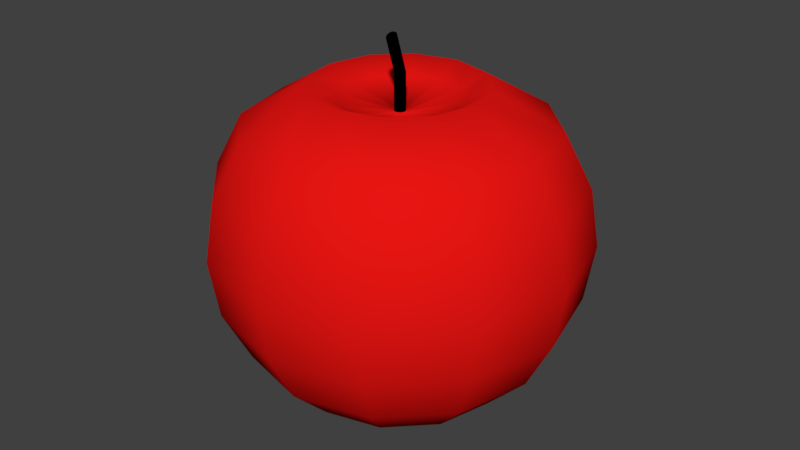 # Source: demApplesRed.blend  (saved by Blender 2.78.0; exported with 4.5.12 LTS)
import bpy
from mathutils import Matrix  # noqa: F401  (used for matrix-valued properties, if any)

bpy.ops.wm.read_factory_settings(use_empty=True)
scene = bpy.context.scene
scene.name = 'Scene'

# ---- collections
col_collection_1 = bpy.data.collections.new('Collection 1'); scene.collection.children.link(col_collection_1)

# ---- materials (node trees are filled in below, after node groups)
mat_material_001 = bpy.data.materials.new('Material.001')
mat_material_001.alpha_threshold = 0.0
mat_material_001.use_transparent_shadow = False
mat_material_001.diffuse_color = (0.8, 0.007711, 0.006263, 1.0)
mat_material_001.roughness = 0.5
mat_material_002 = bpy.data.materials.new('Material.002')
mat_material_002.alpha_threshold = 0.0
mat_material_002.use_transparent_shadow = False
mat_material_002.diffuse_color = (0.0, 0.0, 0.0, 1.0)
mat_material_002.roughness = 0.5

# ---- material node trees

# ---- world
world_world = bpy.data.worlds.new('World'); scene.world = world_world
world_world.color = (0.05088, 0.05088, 0.05088)
world_world.use_sun_shadow = False
world_world.sun_shadow_jitter_overblur = 0.0
world_world.cycles.sampling_method = 'MANUAL'

# ---- meshes
me_sphere = bpy.data.meshes.new('Sphere')
me_sphere.from_pydata([(-1.758, -1.908, -6.934), (-1.758, -5.431, -8.097), (-1.758, -8.398, -6.346), (-1.882, -1.874, -6.934), (-3.643, -4.926, -8.097), (-5.127, -7.495, -6.346), (-5.718, -8.52, -4.025), (-5.922, -8.873, -1.451), (-5.718, -8.52, 1.122), (-5.127, -7.495, 3.444), (-4.206, -5.9, 5.286), (-3.045, -3.889, 6.469), (-1.972, -1.784, -6.934), (-5.024, -3.546, -8.097), (-7.593, -5.029, -6.346), (-8.617, -5.621, -4.025), (-8.97, -5.825, -1.451), (-8.617, -5.621, 1.122), (-7.593, -5.029, 3.444), (-5.997, -4.108, 5.286), (-3.987, -2.947, 6.469), (-2.005, -1.661, -6.934), (-5.529, -1.661, -8.097), (-8.496, -1.661, -6.346), (-9.678, -1.661, -4.025), (-10.09, -1.661, -1.451), (-9.678, -1.661, 1.122), (-8.496, -1.661, 3.444), (-6.653, -1.661, 5.286), (-4.332, -1.661, 6.469), (-1.972, -1.537, -6.934), (-5.024, 0.2245, -8.097), (-7.593, 1.708, -6.346), (-8.617, 2.299, -4.025), (-8.97, 2.503, -1.451), (-8.617, 2.299, 1.122), (-7.593, 1.708, 3.444), (-5.997, 0.7868, 5.286), (-3.987, -0.374, 6.469), (-1.882, -1.447, -6.934), (-3.643, 1.605, -8.097), (-5.127, 4.174, -6.346), (-5.718, 5.198, -4.025), (-5.922, 5.551, -1.451), (-5.718, 5.198, 1.122), (-5.127, 4.174, 3.444), (-4.206, 2.578, 5.286), (-3.045, 0.568, 6.469), (-1.758, -1.414, -6.934), (-1.758, 2.11, -8.097), (-1.758, 5.077, -6.346), (-1.758, 6.259, -4.025), (-1.758, 6.667, -1.451), (-1.758, 6.259, 1.122), (-1.758, 5.077, 3.444), (-1.758, 3.234, 5.286), (-1.758, 0.9127, 6.469), (-1.635, -1.447, -6.934), (0.1269, 1.605, -8.097), (1.61, 4.174, -6.346), (2.202, 5.198, -4.025), (2.406, 5.551, -1.451), (2.202, 5.198, 1.122), (1.61, 4.174, 3.444), (0.6892, 2.578, 5.286), (-0.4716, 0.568, 6.469), (-1.758, -1.908, -8.578), (-1.545, -1.537, -6.934), (1.507, 0.2245, -8.097), (4.076, 1.708, -6.346), (5.101, 2.299, -4.025), (5.454, 2.503, -1.451), (5.101, 2.299, 1.122), (4.076, 1.708, 3.444), (2.481, 0.7868, 5.286), (0.4703, -0.374, 6.469), (-1.758, -1.661, 6.877), (-1.511, -1.661, -6.934), (2.012, -1.661, -8.097), (4.979, -1.661, -6.346), (6.162, -1.661, -4.025), (6.569, -1.661, -1.451), (6.162, -1.661, 1.122), (4.979, -1.661, 3.444), (3.137, -1.661, 5.286), (0.8151, -1.661, 6.469), (-1.545, -1.784, -6.934), (1.507, -3.546, -8.097), (4.076, -5.029, -6.346), (5.101, -5.621, -4.025), (5.454, -5.825, -1.451), (5.101, -5.621, 1.122), (4.076, -5.029, 3.444), (2.481, -4.108, 5.286), (0.4703, -2.947, 6.469), (-1.635, -1.874, -6.934), (0.1269, -4.926, -8.097), (1.61, -7.495, -6.346), (2.202, -8.52, -4.025), (2.406, -8.873, -1.451), (2.202, -8.52, 1.122), (1.61, -7.495, 3.444), (0.6892, -5.9, 5.286), (-0.4716, -3.889, 6.469), (-1.758, -9.581, -4.025), (-1.758, -9.988, -1.451), (-1.758, -9.581, 1.122), (-1.758, -8.398, 3.444), (-1.758, -6.556, 5.286), (-1.758, -4.234, 6.469), (-1.758, -4.3, -7.515), (-3.078, -3.946, -7.515), (-4.044, -2.98, -7.515), (-4.397, -1.661, -7.515), (-4.044, -0.3412, -7.515), (-3.078, 0.6248, -7.515), (-1.758, 0.9783, -7.515), (-0.4388, 0.6248, -7.515), (0.5271, -0.3412, -7.515), (0.8807, -1.661, -7.515), (0.5271, -2.98, -7.515), (-0.4388, -3.946, -7.515), (-1.758, -1.346, -10.3), (-1.882, -1.32, -10.28), (-1.972, -1.247, -10.23), (-2.005, -1.147, -10.16), (-1.972, -1.048, -10.08), (-1.882, -0.9753, -10.03), (-1.758, -0.9487, -10.01), (-1.635, -0.9753, -10.03), (-1.758, -1.098, -10.22), (-1.545, -1.048, -10.08), (-1.511, -1.147, -10.16), (-1.545, -1.247, -10.23), (-1.635, -1.32, -10.28), (-1.635, -1.447, -8.578), (-2.005, -1.661, -8.578), (-1.635, -1.874, -8.578), (-1.758, -1.414, -8.578), (-1.882, -1.447, -8.578), (-1.972, -1.537, -8.578), (-1.545, -1.784, -8.578), (-1.511, -1.661, -8.578), (-1.545, -1.537, -8.578), (-1.972, -1.784, -8.578), (-1.882, -1.874, -8.578)], [], [(2, 1, 4, 5), (76, 109, 11), (107, 106, 8, 9), (104, 2, 5, 6), (145, 66, 122, 123), (108, 107, 9, 10), (105, 104, 6, 7), (110, 0, 3, 111), (109, 108, 10, 11), (106, 105, 7, 8), (76, 11, 20), (9, 8, 17, 18), (6, 5, 14, 15), (143, 135, 129, 131), (10, 9, 18, 19), (7, 6, 15, 16), (111, 3, 12, 112), (11, 10, 19, 20), (8, 7, 16, 17), (5, 4, 13, 14), (17, 16, 25, 26), (14, 13, 22, 23), (76, 20, 29), (18, 17, 26, 27), (15, 14, 23, 24), (140, 136, 125, 126), (19, 18, 27, 28), (16, 15, 24, 25), (112, 12, 21, 113), (20, 19, 28, 29), (113, 21, 30, 114), (29, 28, 37, 38), (26, 25, 34, 35), (23, 22, 31, 32), (76, 29, 38), (27, 26, 35, 36), (24, 23, 32, 33), (66, 137, 134, 122), (28, 27, 36, 37), (25, 24, 33, 34), (34, 33, 42, 43), (114, 30, 39, 115), (38, 37, 46, 47), (35, 34, 43, 44), (32, 31, 40, 41), (76, 38, 47), (36, 35, 44, 45), (33, 32, 41, 42), (135, 138, 128, 129), (37, 36, 45, 46), (136, 144, 124, 125), (46, 45, 54, 55), (43, 42, 51, 52), (115, 39, 48, 116), (47, 46, 55, 56), (44, 43, 52, 53), (41, 40, 49, 50), (76, 47, 56), (45, 44, 53, 54), (42, 41, 50, 51), (54, 53, 62, 63), (51, 50, 59, 60), (137, 141, 133, 134), (55, 54, 63, 64), (52, 51, 60, 61), (116, 48, 57, 117), (56, 55, 64, 65), (53, 52, 61, 62), (50, 49, 58, 59), (76, 56, 65), (59, 58, 68, 69), (76, 65, 75), (63, 62, 72, 73), (60, 59, 69, 70), (138, 139, 127, 128), (64, 63, 73, 74), (61, 60, 70, 71), (117, 57, 67, 118), (65, 64, 74, 75), (62, 61, 71, 72), (72, 71, 81, 82), (69, 68, 78, 79), (76, 75, 85), (73, 72, 82, 83), (70, 69, 79, 80), (139, 140, 126, 127), (74, 73, 83, 84), (71, 70, 80, 81), (118, 67, 77, 119), (75, 74, 84, 85), (119, 77, 86, 120), (85, 84, 93, 94), (82, 81, 90, 91), (79, 78, 87, 88), (76, 85, 94), (83, 82, 91, 92), (80, 79, 88, 89), (141, 142, 132, 133), (84, 83, 92, 93), (81, 80, 89, 90), (93, 92, 101, 102), (90, 89, 98, 99), (120, 86, 95, 121), (94, 93, 102, 103), (91, 90, 99, 100), (88, 87, 96, 97), (76, 94, 103), (92, 91, 100, 101), (89, 88, 97, 98), (142, 143, 131, 132), (98, 97, 2, 104), (144, 145, 123, 124), (102, 101, 107, 108), (99, 98, 104, 105), (121, 95, 0, 110), (103, 102, 108, 109), (100, 99, 105, 106), (97, 96, 1, 2), (76, 103, 109), (101, 100, 106, 107), (96, 121, 110, 1), (87, 120, 121, 96), (78, 119, 120, 87), (68, 118, 119, 78), (58, 117, 118, 68), (49, 116, 117, 58), (40, 115, 116, 49), (31, 114, 115, 40), (22, 113, 114, 31), (13, 112, 113, 22), (4, 111, 112, 13), (1, 110, 111, 4), (122, 130, 123), (123, 130, 124), (124, 130, 125), (125, 130, 126), (126, 130, 127), (127, 130, 128), (128, 130, 129), (129, 130, 131), (131, 130, 132), (132, 130, 133), (133, 130, 134), (134, 130, 122), (12, 3, 145, 144), (77, 67, 143, 142), (86, 77, 142, 141), (39, 30, 140, 139), (48, 39, 139, 138), (95, 86, 141, 137), (21, 12, 144, 136), (57, 48, 138, 135), (0, 95, 137, 66), (30, 21, 136, 140), (67, 57, 135, 143), (3, 0, 66, 145)])
me_sphere.polygons.foreach_set('use_smooth', [True] * 156)
me_sphere.polygons.foreach_set('material_index', [0, 0, 0, 0, 1, 0, 0, 0, 0, 0, 0, 0, 0, 1, 0, 0, 0, 0, 0, 0, 0, 0, 0, 0, 0, 1, 0, 0, 0, 0, 0, 0, 0, 0, 0, 0, 0, 1, 0, 0, 0, 0, 0, 0, 0, 0, 0, 0, 1, 0, 1, 0, 0, 0, 0, 0, 0, 0, 0, 0, 0, 0, 1, 0, 0, 0, 0, 0, 0, 0, 0, 0, 0, 0, 1, 0, 0, 0, 0, 0, 0, 0, 0, 0, 0, 1, 0, 0, 0, 0, 0, 0, 0, 0, 0, 0, 0, 1, 0, 0, 0, 0, 0, 0, 0, 0, 0, 0, 0, 1, 0, 1, 0, 0, 0, 0, 0, 0, 0, 0, 0, 0, 0, 0, 0, 0, 0, 0, 0, 0, 0, 0, 1, 1, 1, 1, 1, 1, 1, 1, 1, 1, 1, 1, 1, 1, 1, 1, 1, 1, 1, 1, 1, 1, 1, 1])
_uv = me_sphere.uv_layers.new(name='UVMap')
_uv.uv.foreach_set('vector', [0.1043, 0.001001, 0.001001, 0.001001, 0.001001, 0.1043, 0.1043, 0.1043, 0.2125, 0.999, 0.3148, 0.999, 0.3148, 0.9494, 0.1043, 0.1063, 0.001001, 0.1063, 0.001001, 0.2095, 0.1043, 0.2095, 0.2095, 0.001001, 0.1063, 0.001001, 0.1063, 0.1043, 0.2095, 0.1043, 0.8806, 0.6326, 0.876, 0.6326, 0.876, 0.6832, 0.8806, 0.6832, 0.2095, 0.1063, 0.1063, 0.1063, 0.1063, 0.2095, 0.2095, 0.2095, 0.1043, 0.2115, 0.001001, 0.2115, 0.001001, 0.3148, 0.1043, 0.3148, 0.4727, 0.2622, 0.4727, 0.2115, 0.4484, 0.2115, 0.4484, 0.2622, 0.9464, 0.9464, 0.9464, 0.8431, 0.8957, 0.8431, 0.8957, 0.9464, 0.3148, 0.1063, 0.2115, 0.1063, 0.2115, 0.2095, 0.3148, 0.2095, 0.3178, 0.999, 0.4201, 0.9494, 0.4201, 0.999, 0.2095, 0.2115, 0.1063, 0.2115, 0.1063, 0.3148, 0.2095, 0.3148, 0.3148, 0.2115, 0.2115, 0.2115, 0.2115, 0.3148, 0.3148, 0.3148, 0.874, 0.6326, 0.8694, 0.6326, 0.8694, 0.6832, 0.874, 0.6832, 0.1043, 0.3168, 0.001001, 0.3168, 0.001001, 0.4201, 0.1043, 0.4201, 0.4201, 0.001001, 0.3168, 0.001001, 0.3168, 0.1043, 0.4201, 0.1043, 0.4464, 0.2622, 0.4464, 0.2115, 0.4221, 0.2115, 0.4221, 0.2622, 0.001001, 0.999, 0.1043, 0.999, 0.1043, 0.9484, 0.001001, 0.9484, 0.4201, 0.1063, 0.3168, 0.1063, 0.3168, 0.2095, 0.4201, 0.2095, 0.3148, 0.3168, 0.2115, 0.3168, 0.2115, 0.4201, 0.3148, 0.4201, 0.4201, 0.2115, 0.3168, 0.2115, 0.3168, 0.3148, 0.4201, 0.3148, 0.4201, 0.3168, 0.3168, 0.3168, 0.3168, 0.4201, 0.4201, 0.4201, 0.4191, 0.9484, 0.3168, 0.9484, 0.3168, 0.998, 0.1043, 0.4221, 0.001001, 0.4221, 0.001001, 0.5253, 0.1043, 0.5253, 0.5253, 0.001001, 0.4221, 0.001001, 0.4221, 0.1043, 0.5253, 0.1043, 0.8937, 0.6326, 0.8892, 0.6326, 0.8892, 0.6832, 0.8937, 0.6832, 0.5253, 0.1063, 0.4221, 0.1063, 0.4221, 0.2095, 0.5253, 0.2095, 0.2095, 0.4221, 0.1063, 0.4221, 0.1063, 0.5253, 0.2095, 0.5253, 0.5253, 0.2622, 0.5253, 0.2115, 0.501, 0.2115, 0.501, 0.2622, 0.999, 0.1043, 0.999, 0.001001, 0.9484, 0.001001, 0.9484, 0.1043, 0.499, 0.2622, 0.499, 0.2115, 0.4747, 0.2115, 0.4747, 0.2622, 0.4221, 0.999, 0.5253, 0.999, 0.5253, 0.9484, 0.4221, 0.9484, 0.5253, 0.3168, 0.4221, 0.3168, 0.4221, 0.4201, 0.5253, 0.4201, 0.4201, 0.4221, 0.3168, 0.4221, 0.3168, 0.5253, 0.4201, 0.5253, 0.999, 0.3178, 0.9494, 0.4201, 0.999, 0.4201, 0.5253, 0.4221, 0.4221, 0.4221, 0.4221, 0.5253, 0.5253, 0.5253, 0.6306, 0.001001, 0.5273, 0.001001, 0.5273, 0.1043, 0.6306, 0.1043, 0.8872, 0.6326, 0.8826, 0.6326, 0.8826, 0.6832, 0.8872, 0.6832, 0.1043, 0.5273, 0.001001, 0.5273, 0.001001, 0.6306, 0.1043, 0.6306, 0.6306, 0.1063, 0.5273, 0.1063, 0.5273, 0.2095, 0.6306, 0.2095, 0.2095, 0.5273, 0.1063, 0.5273, 0.1063, 0.6306, 0.2095, 0.6306, 0.4727, 0.3148, 0.4727, 0.2642, 0.4484, 0.2642, 0.4484, 0.3148, 0.8937, 0.9464, 0.8937, 0.8431, 0.8431, 0.8431, 0.8431, 0.9464, 0.6306, 0.2115, 0.5273, 0.2115, 0.5273, 0.3148, 0.6306, 0.3148, 0.4201, 0.5273, 0.3168, 0.5273, 0.3168, 0.6306, 0.4201, 0.6306, 0.9484, 0.4191, 0.998, 0.3168, 0.9484, 0.3168, 0.6306, 0.3168, 0.5273, 0.3168, 0.5273, 0.4201, 0.6306, 0.4201, 0.5253, 0.5273, 0.4221, 0.5273, 0.4221, 0.6306, 0.5253, 0.6306, 0.8543, 0.6326, 0.8497, 0.6326, 0.8497, 0.6832, 0.8543, 0.6832, 0.6306, 0.4221, 0.5273, 0.4221, 0.5273, 0.5253, 0.6306, 0.5253, 0.8477, 0.6326, 0.8431, 0.6326, 0.8431, 0.6832, 0.8477, 0.6832, 0.6306, 0.5273, 0.5273, 0.5273, 0.5273, 0.6306, 0.6306, 0.6306, 0.7358, 0.001001, 0.6326, 0.001001, 0.6326, 0.1043, 0.7358, 0.1043, 0.4464, 0.3148, 0.4464, 0.2642, 0.4221, 0.2642, 0.4221, 0.3148, 0.7378, 0.9464, 0.8411, 0.9464, 0.8411, 0.8957, 0.7378, 0.8957, 0.7358, 0.1063, 0.6326, 0.1063, 0.6326, 0.2095, 0.7358, 0.2095, 0.2095, 0.6326, 0.1063, 0.6326, 0.1063, 0.7358, 0.2095, 0.7358, 0.999, 0.1073, 0.9494, 0.2095, 0.999, 0.2095, 0.3148, 0.6326, 0.2115, 0.6326, 0.2115, 0.7358, 0.3148, 0.7358, 0.7358, 0.2115, 0.6326, 0.2115, 0.6326, 0.3148, 0.7358, 0.3148, 0.7358, 0.3168, 0.6326, 0.3168, 0.6326, 0.4201, 0.7358, 0.4201, 0.4201, 0.6326, 0.3168, 0.6326, 0.3168, 0.7358, 0.4201, 0.7358, 0.8674, 0.6326, 0.8628, 0.6326, 0.8628, 0.6832, 0.8674, 0.6832, 0.7358, 0.4221, 0.6326, 0.4221, 0.6326, 0.5253, 0.7358, 0.5253, 0.5253, 0.6326, 0.4221, 0.6326, 0.4221, 0.7358, 0.5253, 0.7358, 0.5253, 0.3148, 0.5253, 0.2642, 0.501, 0.2642, 0.501, 0.3148, 0.9464, 0.8411, 0.9464, 0.7378, 0.8957, 0.7378, 0.8957, 0.8411, 0.6306, 0.6326, 0.5273, 0.6326, 0.5273, 0.7358, 0.6306, 0.7358, 0.7358, 0.6326, 0.6326, 0.6326, 0.6326, 0.7358, 0.7358, 0.7358, 0.999, 0.2125, 0.9494, 0.3148, 0.999, 0.3148, 0.8411, 0.001001, 0.7378, 0.001001, 0.7378, 0.1043, 0.8411, 0.1043, 0.3138, 0.9484, 0.2115, 0.998, 0.2115, 0.9484, 0.1043, 0.7378, 0.001001, 0.7378, 0.001001, 0.8411, 0.1043, 0.8411, 0.8411, 0.1063, 0.7378, 0.1063, 0.7378, 0.2095, 0.8411, 0.2095, 0.8608, 0.6326, 0.8563, 0.6326, 0.8563, 0.6832, 0.8608, 0.6832, 0.2095, 0.7378, 0.1063, 0.7378, 0.1063, 0.8411, 0.2095, 0.8411, 0.8411, 0.2115, 0.7378, 0.2115, 0.7378, 0.3148, 0.8411, 0.3148, 0.499, 0.3148, 0.499, 0.2642, 0.4747, 0.2642, 0.4747, 0.3148, 0.7378, 0.8937, 0.8411, 0.8937, 0.8411, 0.8431, 0.7378, 0.8431, 0.4201, 0.7378, 0.3168, 0.7378, 0.3168, 0.8411, 0.4201, 0.8411, 0.8411, 0.3168, 0.7378, 0.3168, 0.7378, 0.4201, 0.8411, 0.4201, 0.8411, 0.4221, 0.7378, 0.4221, 0.7378, 0.5253, 0.8411, 0.5253, 0.1073, 0.999, 0.2095, 0.999, 0.2095, 0.9494, 0.5253, 0.7378, 0.4221, 0.7378, 0.4221, 0.8411, 0.5253, 0.8411, 0.6306, 0.7378, 0.5273, 0.7378, 0.5273, 0.8411, 0.6306, 0.8411, 0.9332, 0.6326, 0.9286, 0.6326, 0.9286, 0.6832, 0.9332, 0.6832, 0.8411, 0.5273, 0.7378, 0.5273, 0.7378, 0.6306, 0.8411, 0.6306, 0.7358, 0.7378, 0.6326, 0.7378, 0.6326, 0.8411, 0.7358, 0.8411, 0.2622, 0.4727, 0.2622, 0.4221, 0.2378, 0.4221, 0.2378, 0.4727, 0.8937, 0.8411, 0.8937, 0.7378, 0.8431, 0.7378, 0.8431, 0.8411, 0.2358, 0.4727, 0.2358, 0.4221, 0.2115, 0.4221, 0.2115, 0.4727, 0.6326, 0.8937, 0.7358, 0.8937, 0.7358, 0.8431, 0.6326, 0.8431, 0.9464, 0.001001, 0.8431, 0.001001, 0.8431, 0.1043, 0.9464, 0.1043, 0.1043, 0.8431, 0.001001, 0.8431, 0.001001, 0.9464, 0.1043, 0.9464, 0.9484, 0.3138, 0.998, 0.2115, 0.9484, 0.2115, 0.9464, 0.1063, 0.8431, 0.1063, 0.8431, 0.2095, 0.9464, 0.2095, 0.2095, 0.8431, 0.1063, 0.8431, 0.1063, 0.9464, 0.2095, 0.9464, 0.9266, 0.6326, 0.9221, 0.6326, 0.9221, 0.6832, 0.9266, 0.6832, 0.9464, 0.2115, 0.8431, 0.2115, 0.8431, 0.3148, 0.9464, 0.3148, 0.3148, 0.8431, 0.2115, 0.8431, 0.2115, 0.9464, 0.3148, 0.9464, 0.9464, 0.3168, 0.8431, 0.3168, 0.8431, 0.4201, 0.9464, 0.4201, 0.4201, 0.8431, 0.3168, 0.8431, 0.3168, 0.9464, 0.4201, 0.9464, 0.3148, 0.4727, 0.3148, 0.4221, 0.2905, 0.4221, 0.2905, 0.4727, 0.999, 0.5253, 0.999, 0.4221, 0.9484, 0.4221, 0.9484, 0.5253, 0.9464, 0.4221, 0.8431, 0.4221, 0.8431, 0.5253, 0.9464, 0.5253, 0.9464, 0.5273, 0.8431, 0.5273, 0.8431, 0.6306, 0.9464, 0.6306, 0.2085, 0.9484, 0.1063, 0.9484, 0.1063, 0.998, 0.6306, 0.8431, 0.5273, 0.8431, 0.5273, 0.9464, 0.6306, 0.9464, 0.5253, 0.8431, 0.4221, 0.8431, 0.4221, 0.9464, 0.5253, 0.9464, 0.9464, 0.6326, 0.9418, 0.6326, 0.9418, 0.6832, 0.9464, 0.6832, 0.8411, 0.7378, 0.7378, 0.7378, 0.7378, 0.8411, 0.8411, 0.8411, 0.9398, 0.6326, 0.9352, 0.6326, 0.9352, 0.6832, 0.9398, 0.6832, 0.8411, 0.6326, 0.7378, 0.6326, 0.7378, 0.7358, 0.8411, 0.7358, 0.3148, 0.7378, 0.2115, 0.7378, 0.2115, 0.8411, 0.3148, 0.8411, 0.2885, 0.4727, 0.2885, 0.4221, 0.2642, 0.4221, 0.2642, 0.4727, 0.6326, 0.9464, 0.7358, 0.9464, 0.7358, 0.8957, 0.6326, 0.8957, 0.7358, 0.5273, 0.6326, 0.5273, 0.6326, 0.6306, 0.7358, 0.6306, 0.1043, 0.6326, 0.001001, 0.6326, 0.001001, 0.7358, 0.1043, 0.7358, 0.9484, 0.2085, 0.998, 0.1063, 0.9484, 0.1063, 0.3148, 0.5273, 0.2115, 0.5273, 0.2115, 0.6306, 0.3148, 0.6306, 0.5779, 0.9484, 0.5273, 0.9484, 0.5273, 0.999, 0.5779, 0.999, 0.9464, 0.6852, 0.8957, 0.6852, 0.8957, 0.7358, 0.9464, 0.7358, 0.3148, 0.05363, 0.2642, 0.05363, 0.2642, 0.1043, 0.3148, 0.1043, 0.2622, 0.05363, 0.2115, 0.05363, 0.2115, 0.1043, 0.2622, 0.1043, 0.3148, 0.001001, 0.2642, 0.001001, 0.2642, 0.05163, 0.3148, 0.05163, 0.2622, 0.001001, 0.2115, 0.001001, 0.2115, 0.05163, 0.2622, 0.05163, 0.2095, 0.3694, 0.1589, 0.3694, 0.1589, 0.4201, 0.2095, 0.4201, 0.1569, 0.3694, 0.1063, 0.3694, 0.1063, 0.4201, 0.1569, 0.4201, 0.2095, 0.3168, 0.1589, 0.3168, 0.1589, 0.3674, 0.2095, 0.3674, 0.1569, 0.3168, 0.1063, 0.3168, 0.1063, 0.3674, 0.1569, 0.3674, 0.3148, 0.4747, 0.2642, 0.4747, 0.2642, 0.5253, 0.3148, 0.5253, 0.2622, 0.4747, 0.2115, 0.4747, 0.2115, 0.5253, 0.2622, 0.5253, 0.9529, 0.5319, 0.9529, 0.5283, 0.9494, 0.5319, 0.9519, 0.5273, 0.9484, 0.5309, 0.9484, 0.5273, 0.9595, 0.5319, 0.9595, 0.5283, 0.9559, 0.5319, 0.9585, 0.5273, 0.9549, 0.5309, 0.9549, 0.5273, 0.9494, 0.5385, 0.9529, 0.5349, 0.9529, 0.5385, 0.9494, 0.5451, 0.9529, 0.5415, 0.9529, 0.5451, 0.9494, 0.5516, 0.9529, 0.5481, 0.9529, 0.5516, 0.9595, 0.5385, 0.9595, 0.5349, 0.9559, 0.5385, 0.9519, 0.5339, 0.9484, 0.5375, 0.9484, 0.5339, 0.9549, 0.5339, 0.9549, 0.5375, 0.9585, 0.5339, 0.9484, 0.5471, 0.9484, 0.5506, 0.9519, 0.5471, 0.9484, 0.5405, 0.9484, 0.5441, 0.9519, 0.5405, 0.9069, 0.6326, 0.9023, 0.6326, 0.9023, 0.6832, 0.9069, 0.6832, 0.9003, 0.6326, 0.8957, 0.6326, 0.8957, 0.6832, 0.9003, 0.6832, 0.9201, 0.6326, 0.9155, 0.6326, 0.9155, 0.6832, 0.9201, 0.6832, 0.9135, 0.6326, 0.9089, 0.6326, 0.9089, 0.6832, 0.9135, 0.6832, 0.8806, 0.6852, 0.876, 0.6852, 0.876, 0.7358, 0.8806, 0.7358, 0.874, 0.6852, 0.8694, 0.6852, 0.8694, 0.7358, 0.874, 0.7358, 0.8937, 0.6852, 0.8892, 0.6852, 0.8892, 0.7358, 0.8937, 0.7358, 0.8872, 0.6852, 0.8826, 0.6852, 0.8826, 0.7358, 0.8872, 0.7358, 0.8543, 0.6852, 0.8497, 0.6852, 0.8497, 0.7358, 0.8543, 0.7358, 0.8477, 0.6852, 0.8431, 0.6852, 0.8431, 0.7358, 0.8477, 0.7358, 0.8674, 0.6852, 0.8628, 0.6852, 0.8628, 0.7358, 0.8674, 0.7358, 0.8608, 0.6852, 0.8563, 0.6852, 0.8563, 0.7358, 0.8608, 0.7358])
me_sphere.materials.append(mat_material_001)
me_sphere.materials.append(mat_material_002)
me_sphere.use_remesh_preserve_volume = False
me_sphere.use_remesh_preserve_attributes = False
me_sphere.use_mirror_vertex_groups = False
me_sphere.update()

# ---- objects
ob_sphere = bpy.data.objects.new('Sphere', me_sphere)

# ---- transforms, parenting, visibility, modifiers, constraints
ob_sphere.location = (0.0, 0.0, 0.5278)
ob_sphere.scale = (-0.007939, -0.007939, -0.007939)
ob_sphere.lineart.crease_threshold = 0.0

# ---- collection membership
col_collection_1.objects.link(ob_sphere)

# ---- scene / render settings (as saved in the file)
scene.frame_start = 1; scene.frame_end = 250; scene.frame_set(2)
scene.render.engine = 'BLENDER_EEVEE_NEXT'
scene.render.resolution_percentage = 50
scene.render.dither_intensity = 0.0
scene.cycles.use_denoising = False
scene.cycles.samples = 128
scene.cycles.sampling_pattern = 'TABULATED_SOBOL'
scene.cycles.light_sampling_threshold = 0.0
scene.cycles.use_adaptive_sampling = False
scene.cycles.use_light_tree = False
scene.cycles.blur_glossy = 0.0
scene.cycles.sample_clamp_indirect = 0.0
scene.view_settings.view_transform = 'Standard'
bpy.context.view_layer.update()

# ---- added for rendering (the .blend has no active camera and no usable light): camera, sun
cam_auto = bpy.data.cameras.new('AutoCamera')
cam_auto.lens = 50.0
cam_auto.sensor_width = 36.0
cam_auto.clip_end = 1000.0
ob_auto_camera = bpy.data.objects.new('AutoCamera', cam_auto)
scene.collection.objects.link(ob_auto_camera)
ob_auto_camera.location = (0.228104, -0.243789, 0.712748)
ob_auto_camera.rotation_euler = (1.09748, -7.21219e-08, 0.694738)
scene.camera = ob_auto_camera
light_auto_sun = bpy.data.lights.new('AutoSun', 'SUN')
light_auto_sun.energy = 3.0
light_auto_sun.angle = 0.0523599
ob_auto_sun = bpy.data.objects.new('AutoSun', light_auto_sun)
scene.collection.objects.link(ob_auto_sun)
ob_auto_sun.rotation_euler = (0.872665, 0.174533, 0.523599)
bpy.context.view_layer.update()
